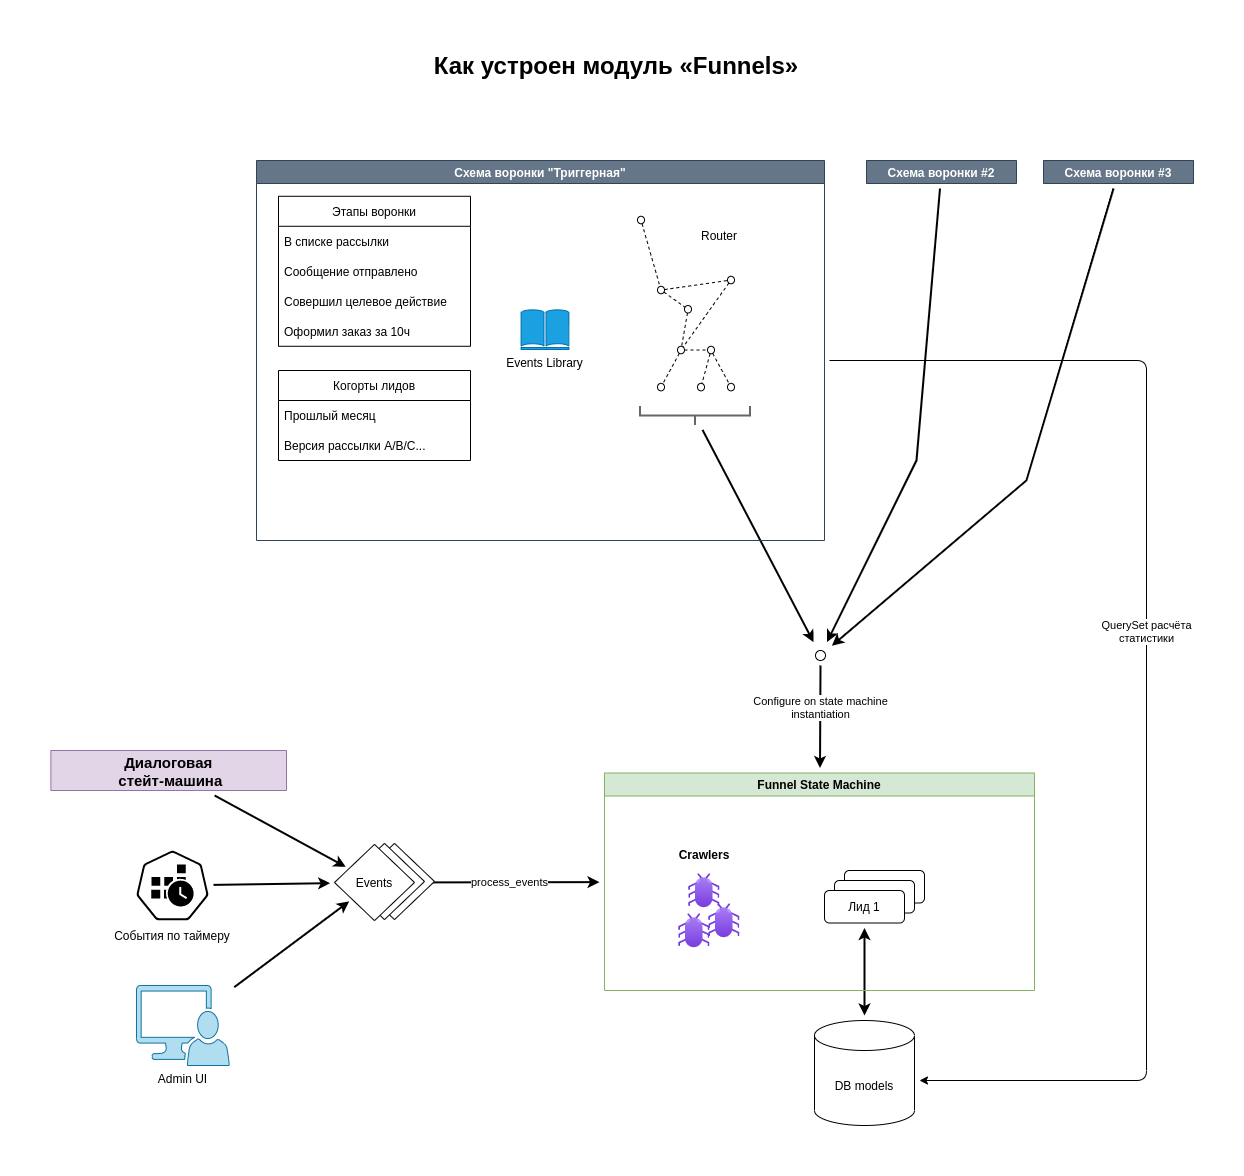

The diagram above was exported from draw.io. Its source (the exported page's mxGraphModel, read from the mxfile embedded in the PNG):
<mxGraphModel dx="-65" dy="2290" grid="1" gridSize="10" guides="1" tooltips="1" connect="1" arrows="1" fold="1" page="1" pageScale="1" pageWidth="1169" pageHeight="827" math="0" shadow="0">
  <root>
    <mxCell id="0" />
    <mxCell id="1" parent="0" />
    <mxCell id="QGY4BUvn_qhMtzgQINTt-1" value="process_events" style="endArrow=classic;html=1;rounded=0;strokeWidth=2;targetPerimeterSpacing=5;sourcePerimeterSpacing=5;" edge="1" parent="1" source="QGY4BUvn_qhMtzgQINTt-56" target="QGY4BUvn_qhMtzgQINTt-43">
      <mxGeometry width="50" height="50" relative="1" as="geometry">
        <mxPoint x="3688" y="-160" as="sourcePoint" />
        <mxPoint x="3568" y="-160" as="targetPoint" />
      </mxGeometry>
    </mxCell>
    <mxCell id="QGY4BUvn_qhMtzgQINTt-2" style="edgeStyle=none;rounded=0;orthogonalLoop=1;jettySize=auto;html=1;startFill=1;endFill=1;sourcePerimeterSpacing=5;targetPerimeterSpacing=5;strokeWidth=2;startArrow=classic;" edge="1" parent="1" source="QGY4BUvn_qhMtzgQINTt-3" target="QGY4BUvn_qhMtzgQINTt-47">
      <mxGeometry relative="1" as="geometry" />
    </mxCell>
    <mxCell id="QGY4BUvn_qhMtzgQINTt-3" value="DB models" style="shape=cylinder3;whiteSpace=wrap;html=1;boundedLbl=1;backgroundOutline=1;size=15;align=center;" vertex="1" parent="1">
      <mxGeometry x="3118" y="160" width="100" height="105" as="geometry" />
    </mxCell>
    <mxCell id="QGY4BUvn_qhMtzgQINTt-4" style="edgeStyle=none;rounded=0;orthogonalLoop=1;jettySize=auto;html=1;endArrow=classic;endFill=1;strokeWidth=2;startArrow=none;startFill=0;targetPerimeterSpacing=10;sourcePerimeterSpacing=5;" edge="1" parent="1" source="QGY4BUvn_qhMtzgQINTt-107" target="QGY4BUvn_qhMtzgQINTt-98">
      <mxGeometry relative="1" as="geometry">
        <mxPoint x="2969" y="-420" as="sourcePoint" />
        <mxPoint x="3100" y="-210" as="targetPoint" />
      </mxGeometry>
    </mxCell>
    <mxCell id="QGY4BUvn_qhMtzgQINTt-14" style="edgeStyle=none;rounded=0;orthogonalLoop=1;jettySize=auto;html=1;startFill=0;endFill=1;strokeWidth=2;targetPerimeterSpacing=10;sourcePerimeterSpacing=5;" edge="1" parent="1" source="QGY4BUvn_qhMtzgQINTt-90" target="QGY4BUvn_qhMtzgQINTt-98">
      <mxGeometry relative="1" as="geometry">
        <mxPoint x="3122" y="-210" as="targetPoint" />
        <mxPoint x="3122" y="-270" as="sourcePoint" />
        <Array as="points">
          <mxPoint x="3220" y="-400" />
        </Array>
      </mxGeometry>
    </mxCell>
    <mxCell id="QGY4BUvn_qhMtzgQINTt-29" style="edgeStyle=none;rounded=0;orthogonalLoop=1;jettySize=auto;html=1;startFill=0;endFill=1;strokeWidth=2;targetPerimeterSpacing=10;sourcePerimeterSpacing=5;" edge="1" parent="1" source="QGY4BUvn_qhMtzgQINTt-91" target="QGY4BUvn_qhMtzgQINTt-98">
      <mxGeometry relative="1" as="geometry">
        <mxPoint x="3140" y="-210" as="targetPoint" />
        <mxPoint x="3330" y="-290" as="sourcePoint" />
        <Array as="points">
          <mxPoint x="3330" y="-380" />
        </Array>
      </mxGeometry>
    </mxCell>
    <mxCell id="QGY4BUvn_qhMtzgQINTt-43" value="Funnel State Machine" style="swimlane;align=center;startSize=23;fillColor=#d5e8d4;strokeColor=#82b366;" vertex="1" parent="1">
      <mxGeometry x="2908" y="-87.5" width="430" height="217.5" as="geometry" />
    </mxCell>
    <mxCell id="QGY4BUvn_qhMtzgQINTt-44" value="" style="group" vertex="1" connectable="0" parent="QGY4BUvn_qhMtzgQINTt-43">
      <mxGeometry x="220" y="97.5" width="100" height="52.5" as="geometry" />
    </mxCell>
    <mxCell id="QGY4BUvn_qhMtzgQINTt-45" value="Лид 1" style="rounded=1;whiteSpace=wrap;html=1;align=center;container=0;" vertex="1" parent="QGY4BUvn_qhMtzgQINTt-44">
      <mxGeometry x="20" width="80" height="32.5" as="geometry" />
    </mxCell>
    <mxCell id="QGY4BUvn_qhMtzgQINTt-46" value="Лид 1" style="rounded=1;whiteSpace=wrap;html=1;align=center;container=0;" vertex="1" parent="QGY4BUvn_qhMtzgQINTt-44">
      <mxGeometry x="10" y="10" width="80" height="32.5" as="geometry" />
    </mxCell>
    <mxCell id="QGY4BUvn_qhMtzgQINTt-47" value="Лид 1" style="rounded=1;whiteSpace=wrap;html=1;align=center;container=0;" vertex="1" parent="QGY4BUvn_qhMtzgQINTt-44">
      <mxGeometry y="20" width="80" height="32.5" as="geometry" />
    </mxCell>
    <mxCell id="QGY4BUvn_qhMtzgQINTt-48" value="" style="group" vertex="1" connectable="0" parent="QGY4BUvn_qhMtzgQINTt-43">
      <mxGeometry x="70" y="66.5" width="65.67000000000007" height="108.25" as="geometry" />
    </mxCell>
    <mxCell id="QGY4BUvn_qhMtzgQINTt-49" value="" style="aspect=fixed;html=1;points=[];align=center;image;fontSize=12;image=img/lib/azure2/general/Bug.svg;fontStyle=1" vertex="1" parent="QGY4BUvn_qhMtzgQINTt-48">
      <mxGeometry x="4.329999999999927" y="74.25" width="31.34" height="34" as="geometry" />
    </mxCell>
    <mxCell id="QGY4BUvn_qhMtzgQINTt-50" value="" style="aspect=fixed;html=1;points=[];align=center;image;fontSize=12;image=img/lib/azure2/general/Bug.svg;fontStyle=1" vertex="1" parent="QGY4BUvn_qhMtzgQINTt-48">
      <mxGeometry x="34.32999999999993" y="64.25" width="31.34" height="34" as="geometry" />
    </mxCell>
    <mxCell id="QGY4BUvn_qhMtzgQINTt-51" value="" style="aspect=fixed;html=1;points=[];align=center;image;fontSize=12;image=img/lib/azure2/general/Bug.svg;fontStyle=1" vertex="1" parent="QGY4BUvn_qhMtzgQINTt-48">
      <mxGeometry x="14.329999999999927" y="34.25" width="31.34" height="34" as="geometry" />
    </mxCell>
    <mxCell id="QGY4BUvn_qhMtzgQINTt-52" value="Crawlers" style="text;html=1;strokeColor=none;fillColor=none;align=center;verticalAlign=middle;whiteSpace=wrap;rounded=0;fontStyle=1" vertex="1" parent="QGY4BUvn_qhMtzgQINTt-48">
      <mxGeometry width="60" height="30" as="geometry" />
    </mxCell>
    <mxCell id="QGY4BUvn_qhMtzgQINTt-53" value="" style="group" vertex="1" connectable="0" parent="1">
      <mxGeometry x="2638" y="-17.129999999999995" width="100" height="76.25" as="geometry" />
    </mxCell>
    <mxCell id="QGY4BUvn_qhMtzgQINTt-54" value="Events" style="rhombus;whiteSpace=wrap;html=1;align=center;" vertex="1" parent="QGY4BUvn_qhMtzgQINTt-53">
      <mxGeometry x="20" width="80" height="76.25" as="geometry" />
    </mxCell>
    <mxCell id="QGY4BUvn_qhMtzgQINTt-55" value="Events" style="rhombus;whiteSpace=wrap;html=1;align=center;" vertex="1" parent="QGY4BUvn_qhMtzgQINTt-53">
      <mxGeometry x="10" width="80" height="76.25" as="geometry" />
    </mxCell>
    <mxCell id="QGY4BUvn_qhMtzgQINTt-56" value="Events" style="rhombus;whiteSpace=wrap;html=1;align=center;" vertex="1" parent="QGY4BUvn_qhMtzgQINTt-53">
      <mxGeometry y="1" width="80" height="76.25" as="geometry" />
    </mxCell>
    <mxCell id="QGY4BUvn_qhMtzgQINTt-63" value="Configure on state machine&lt;br&gt;instantiation" style="edgeStyle=none;rounded=0;orthogonalLoop=1;jettySize=auto;html=1;startFill=0;endFill=1;strokeWidth=2;targetPerimeterSpacing=5;sourcePerimeterSpacing=5;" edge="1" parent="1" source="QGY4BUvn_qhMtzgQINTt-98" target="QGY4BUvn_qhMtzgQINTt-43">
      <mxGeometry x="-0.2" relative="1" as="geometry">
        <mxPoint x="3122" y="-133.9999999999999" as="targetPoint" />
        <mxPoint x="3122" y="-194" as="sourcePoint" />
        <mxPoint as="offset" />
      </mxGeometry>
    </mxCell>
    <mxCell id="QGY4BUvn_qhMtzgQINTt-64" value="Как устроен модуль «Funnels»" style="text;html=1;strokeColor=none;fillColor=none;align=center;verticalAlign=middle;whiteSpace=wrap;rounded=0;fontSize=24;fontStyle=1" vertex="1" parent="1">
      <mxGeometry x="2360" y="-810" width="1120" height="30" as="geometry" />
    </mxCell>
    <mxCell id="QGY4BUvn_qhMtzgQINTt-68" style="edgeStyle=none;rounded=0;orthogonalLoop=1;jettySize=auto;html=1;sourcePerimeterSpacing=5;targetPerimeterSpacing=5;strokeWidth=2;" edge="1" parent="1" source="QGY4BUvn_qhMtzgQINTt-65" target="QGY4BUvn_qhMtzgQINTt-56">
      <mxGeometry relative="1" as="geometry" />
    </mxCell>
    <mxCell id="QGY4BUvn_qhMtzgQINTt-65" value="Диалоговая&#10; стейт-машина" style="swimlane;fontSize=15;spacingLeft=0;align=center;spacing=5;startSize=40;fillColor=#e1d5e7;strokeColor=#9673a6;" vertex="1" collapsed="1" parent="1">
      <mxGeometry x="2354.38" y="-110" width="235.62" height="40" as="geometry">
        <mxRectangle x="2200" y="320" width="180" height="80" as="alternateBounds" />
      </mxGeometry>
    </mxCell>
    <mxCell id="QGY4BUvn_qhMtzgQINTt-69" style="edgeStyle=none;rounded=0;orthogonalLoop=1;jettySize=auto;html=1;sourcePerimeterSpacing=5;targetPerimeterSpacing=5;strokeWidth=2;" edge="1" parent="1" source="QGY4BUvn_qhMtzgQINTt-66">
      <mxGeometry relative="1" as="geometry">
        <mxPoint x="2633.6878587233896" y="22.65419794324839" as="targetPoint" />
      </mxGeometry>
    </mxCell>
    <mxCell id="QGY4BUvn_qhMtzgQINTt-66" value="" style="sketch=0;html=1;dashed=0;whitespace=wrap;points=[[0.005,0.63,0],[0.1,0.2,0],[0.9,0.2,0],[0.5,0,0],[0.995,0.63,0],[0.72,0.99,0],[0.5,1,0],[0.28,0.99,0]];shape=mxgraph.kubernetes.icon;prIcon=cronjob" vertex="1" parent="1">
      <mxGeometry x="2440" y="-10" width="72" height="70" as="geometry" />
    </mxCell>
    <mxCell id="QGY4BUvn_qhMtzgQINTt-71" value="События по таймеру" style="text;html=1;strokeColor=none;fillColor=none;align=center;verticalAlign=middle;whiteSpace=wrap;rounded=0;shadow=0;dashed=0;" vertex="1" parent="1">
      <mxGeometry x="2394" y="60" width="164" height="30" as="geometry" />
    </mxCell>
    <mxCell id="QGY4BUvn_qhMtzgQINTt-73" style="edgeStyle=none;rounded=0;orthogonalLoop=1;jettySize=auto;html=1;sourcePerimeterSpacing=5;targetPerimeterSpacing=5;strokeWidth=2;" edge="1" parent="1" source="QGY4BUvn_qhMtzgQINTt-72" target="QGY4BUvn_qhMtzgQINTt-56">
      <mxGeometry relative="1" as="geometry" />
    </mxCell>
    <mxCell id="QGY4BUvn_qhMtzgQINTt-72" value="Admin UI" style="sketch=0;pointerEvents=1;shadow=0;dashed=0;html=1;labelPosition=center;verticalLabelPosition=bottom;verticalAlign=top;align=center;shape=mxgraph.mscae.system_center.admin_console;fillColor=#b1ddf0;strokeColor=#10739e;" vertex="1" parent="1">
      <mxGeometry x="2440" y="125" width="92.81" height="80" as="geometry" />
    </mxCell>
    <mxCell id="QGY4BUvn_qhMtzgQINTt-106" value="QuerySet расчёта&lt;br&gt;статистики" style="edgeStyle=orthogonalEdgeStyle;rounded=1;sketch=0;orthogonalLoop=1;jettySize=auto;html=1;targetPerimeterSpacing=5;sourcePerimeterSpacing=5;" edge="1" parent="1" source="QGY4BUvn_qhMtzgQINTt-88" target="QGY4BUvn_qhMtzgQINTt-3">
      <mxGeometry x="-0.0691" relative="1" as="geometry">
        <mxPoint x="2840" y="70" as="targetPoint" />
        <Array as="points">
          <mxPoint x="3450" y="-500" />
          <mxPoint x="3450" y="220" />
        </Array>
        <mxPoint as="offset" />
      </mxGeometry>
    </mxCell>
    <mxCell id="QGY4BUvn_qhMtzgQINTt-88" value="Схема воронки &quot;Триггерная&quot;" style="swimlane;rounded=0;sketch=0;fillColor=#647687;strokeColor=#314354;fontColor=#ffffff;" vertex="1" parent="1">
      <mxGeometry x="2560" y="-700" width="568" height="380" as="geometry" />
    </mxCell>
    <mxCell id="QGY4BUvn_qhMtzgQINTt-84" value="Этапы воронки" style="swimlane;fontStyle=0;childLayout=stackLayout;horizontal=1;startSize=30;horizontalStack=0;resizeParent=1;resizeParentMax=0;resizeLast=0;collapsible=1;marginBottom=0;rounded=0;sketch=0;" vertex="1" parent="QGY4BUvn_qhMtzgQINTt-88">
      <mxGeometry x="22" y="35.779999999999994" width="192" height="150" as="geometry" />
    </mxCell>
    <mxCell id="QGY4BUvn_qhMtzgQINTt-85" value="В списке рассылки" style="text;strokeColor=none;fillColor=none;align=left;verticalAlign=middle;spacingLeft=4;spacingRight=4;overflow=hidden;points=[[0,0.5],[1,0.5]];portConstraint=eastwest;rotatable=0;rounded=0;sketch=0;" vertex="1" parent="QGY4BUvn_qhMtzgQINTt-84">
      <mxGeometry y="30" width="192" height="30" as="geometry" />
    </mxCell>
    <mxCell id="QGY4BUvn_qhMtzgQINTt-86" value="Сообщение отправлено" style="text;strokeColor=none;fillColor=none;align=left;verticalAlign=middle;spacingLeft=4;spacingRight=4;overflow=hidden;points=[[0,0.5],[1,0.5]];portConstraint=eastwest;rotatable=0;rounded=0;sketch=0;" vertex="1" parent="QGY4BUvn_qhMtzgQINTt-84">
      <mxGeometry y="60" width="192" height="30" as="geometry" />
    </mxCell>
    <mxCell id="QGY4BUvn_qhMtzgQINTt-87" value="Совершил целевое действие" style="text;strokeColor=none;fillColor=none;align=left;verticalAlign=middle;spacingLeft=4;spacingRight=4;overflow=hidden;points=[[0,0.5],[1,0.5]];portConstraint=eastwest;rotatable=0;rounded=0;sketch=0;" vertex="1" parent="QGY4BUvn_qhMtzgQINTt-84">
      <mxGeometry y="90" width="192" height="30" as="geometry" />
    </mxCell>
    <mxCell id="QGY4BUvn_qhMtzgQINTt-89" value="Оформил заказ за 10ч" style="text;strokeColor=none;fillColor=none;align=left;verticalAlign=middle;spacingLeft=4;spacingRight=4;overflow=hidden;points=[[0,0.5],[1,0.5]];portConstraint=eastwest;rotatable=0;rounded=0;sketch=0;" vertex="1" parent="QGY4BUvn_qhMtzgQINTt-84">
      <mxGeometry y="120" width="192" height="30" as="geometry" />
    </mxCell>
    <mxCell id="QGY4BUvn_qhMtzgQINTt-16" value="" style="ellipse;whiteSpace=wrap;html=1;align=center;" vertex="1" parent="QGY4BUvn_qhMtzgQINTt-88">
      <mxGeometry x="471" y="115.77999999999997" width="7" height="7.5" as="geometry" />
    </mxCell>
    <mxCell id="QGY4BUvn_qhMtzgQINTt-18" value="" style="ellipse;whiteSpace=wrap;html=1;align=center;" vertex="1" parent="QGY4BUvn_qhMtzgQINTt-88">
      <mxGeometry x="401" y="125.77999999999997" width="7" height="7.5" as="geometry" />
    </mxCell>
    <mxCell id="QGY4BUvn_qhMtzgQINTt-19" value="" style="ellipse;whiteSpace=wrap;html=1;align=center;" vertex="1" parent="QGY4BUvn_qhMtzgQINTt-88">
      <mxGeometry x="381" y="55.77999999999997" width="7" height="7.5" as="geometry" />
    </mxCell>
    <mxCell id="QGY4BUvn_qhMtzgQINTt-20" value="" style="ellipse;whiteSpace=wrap;html=1;align=center;" vertex="1" parent="QGY4BUvn_qhMtzgQINTt-88">
      <mxGeometry x="421" y="185.77999999999997" width="7" height="7.5" as="geometry" />
    </mxCell>
    <mxCell id="QGY4BUvn_qhMtzgQINTt-21" style="edgeStyle=none;rounded=0;orthogonalLoop=1;jettySize=auto;html=1;dashed=1;endArrow=none;endFill=0;strokeWidth=1;" edge="1" parent="QGY4BUvn_qhMtzgQINTt-88" source="QGY4BUvn_qhMtzgQINTt-18" target="QGY4BUvn_qhMtzgQINTt-16">
      <mxGeometry relative="1" as="geometry" />
    </mxCell>
    <mxCell id="QGY4BUvn_qhMtzgQINTt-22" style="edgeStyle=none;rounded=0;orthogonalLoop=1;jettySize=auto;html=1;strokeWidth=1;dashed=1;endArrow=none;endFill=0;" edge="1" parent="QGY4BUvn_qhMtzgQINTt-88" source="QGY4BUvn_qhMtzgQINTt-19" target="QGY4BUvn_qhMtzgQINTt-18">
      <mxGeometry relative="1" as="geometry">
        <mxPoint x="670" y="53.27999999999997" as="targetPoint" />
      </mxGeometry>
    </mxCell>
    <mxCell id="QGY4BUvn_qhMtzgQINTt-23" style="edgeStyle=none;rounded=0;orthogonalLoop=1;jettySize=auto;html=1;dashed=1;endArrow=none;endFill=0;strokeWidth=1;" edge="1" parent="QGY4BUvn_qhMtzgQINTt-88" source="QGY4BUvn_qhMtzgQINTt-16" target="QGY4BUvn_qhMtzgQINTt-20">
      <mxGeometry relative="1" as="geometry" />
    </mxCell>
    <mxCell id="QGY4BUvn_qhMtzgQINTt-24" value="Router" style="text;html=1;strokeColor=none;fillColor=none;align=center;verticalAlign=middle;whiteSpace=wrap;rounded=0;" vertex="1" parent="QGY4BUvn_qhMtzgQINTt-88">
      <mxGeometry x="408" y="60.180000000000064" width="110" height="30" as="geometry" />
    </mxCell>
    <mxCell id="QGY4BUvn_qhMtzgQINTt-25" value="" style="ellipse;whiteSpace=wrap;html=1;align=center;" vertex="1" parent="QGY4BUvn_qhMtzgQINTt-88">
      <mxGeometry x="451" y="185.77999999999997" width="7" height="7.5" as="geometry" />
    </mxCell>
    <mxCell id="QGY4BUvn_qhMtzgQINTt-26" style="edgeStyle=none;rounded=0;orthogonalLoop=1;jettySize=auto;html=1;dashed=1;endArrow=none;endFill=0;strokeWidth=1;" edge="1" parent="QGY4BUvn_qhMtzgQINTt-88" source="QGY4BUvn_qhMtzgQINTt-20" target="QGY4BUvn_qhMtzgQINTt-25">
      <mxGeometry relative="1" as="geometry" />
    </mxCell>
    <mxCell id="QGY4BUvn_qhMtzgQINTt-27" style="edgeStyle=none;rounded=0;orthogonalLoop=1;jettySize=auto;html=1;dashed=1;endArrow=none;endFill=0;strokeWidth=1;" edge="1" parent="QGY4BUvn_qhMtzgQINTt-88" source="QGY4BUvn_qhMtzgQINTt-28" target="QGY4BUvn_qhMtzgQINTt-20">
      <mxGeometry relative="1" as="geometry" />
    </mxCell>
    <mxCell id="QGY4BUvn_qhMtzgQINTt-28" value="" style="ellipse;whiteSpace=wrap;html=1;align=center;" vertex="1" parent="QGY4BUvn_qhMtzgQINTt-88">
      <mxGeometry x="428" y="145.02999999999997" width="7" height="7.5" as="geometry" />
    </mxCell>
    <mxCell id="QGY4BUvn_qhMtzgQINTt-17" style="edgeStyle=none;rounded=0;orthogonalLoop=1;jettySize=auto;html=1;dashed=1;endArrow=none;endFill=0;strokeWidth=1;" edge="1" parent="QGY4BUvn_qhMtzgQINTt-88" source="QGY4BUvn_qhMtzgQINTt-18" target="QGY4BUvn_qhMtzgQINTt-28">
      <mxGeometry relative="1" as="geometry" />
    </mxCell>
    <mxCell id="QGY4BUvn_qhMtzgQINTt-92" value="" style="ellipse;whiteSpace=wrap;html=1;align=center;" vertex="1" parent="QGY4BUvn_qhMtzgQINTt-88">
      <mxGeometry x="401" y="222.85000000000002" width="7" height="7.5" as="geometry" />
    </mxCell>
    <mxCell id="QGY4BUvn_qhMtzgQINTt-93" value="" style="ellipse;whiteSpace=wrap;html=1;align=center;" vertex="1" parent="QGY4BUvn_qhMtzgQINTt-88">
      <mxGeometry x="441" y="222.85000000000002" width="7" height="7.5" as="geometry" />
    </mxCell>
    <mxCell id="QGY4BUvn_qhMtzgQINTt-94" value="" style="ellipse;whiteSpace=wrap;html=1;align=center;" vertex="1" parent="QGY4BUvn_qhMtzgQINTt-88">
      <mxGeometry x="471" y="222.85000000000002" width="7" height="7.5" as="geometry" />
    </mxCell>
    <mxCell id="QGY4BUvn_qhMtzgQINTt-95" style="edgeStyle=none;rounded=0;orthogonalLoop=1;jettySize=auto;html=1;dashed=1;endArrow=none;endFill=0;strokeWidth=1;" edge="1" parent="QGY4BUvn_qhMtzgQINTt-88" source="QGY4BUvn_qhMtzgQINTt-25" target="QGY4BUvn_qhMtzgQINTt-93">
      <mxGeometry relative="1" as="geometry">
        <mxPoint x="438.0000000001337" y="199.52999999999997" as="sourcePoint" />
        <mxPoint x="460.99999999999545" y="199.52999999999997" as="targetPoint" />
      </mxGeometry>
    </mxCell>
    <mxCell id="QGY4BUvn_qhMtzgQINTt-96" style="edgeStyle=none;rounded=0;orthogonalLoop=1;jettySize=auto;html=1;dashed=1;endArrow=none;endFill=0;strokeWidth=1;" edge="1" parent="QGY4BUvn_qhMtzgQINTt-88" source="QGY4BUvn_qhMtzgQINTt-25" target="QGY4BUvn_qhMtzgQINTt-94">
      <mxGeometry relative="1" as="geometry">
        <mxPoint x="438.0000000001337" y="199.52999999999997" as="sourcePoint" />
        <mxPoint x="460.99999999999545" y="199.52999999999997" as="targetPoint" />
      </mxGeometry>
    </mxCell>
    <mxCell id="QGY4BUvn_qhMtzgQINTt-97" style="edgeStyle=none;rounded=0;orthogonalLoop=1;jettySize=auto;html=1;dashed=1;endArrow=none;endFill=0;strokeWidth=1;" edge="1" parent="QGY4BUvn_qhMtzgQINTt-88" source="QGY4BUvn_qhMtzgQINTt-20" target="QGY4BUvn_qhMtzgQINTt-92">
      <mxGeometry relative="1" as="geometry">
        <mxPoint x="434.5" y="203.27999999999997" as="sourcePoint" />
        <mxPoint x="434.5" y="232.8499999999999" as="targetPoint" />
      </mxGeometry>
    </mxCell>
    <mxCell id="QGY4BUvn_qhMtzgQINTt-107" value="" style="strokeWidth=2;html=1;shape=mxgraph.flowchart.annotation_2;align=left;labelPosition=right;pointerEvents=1;fontFamily=Verdana;fontSize=10;fontColor=#333333;rounded=0;sketch=0;rotation=-90;fillColor=#f5f5f5;strokeColor=#666666;" vertex="1" parent="QGY4BUvn_qhMtzgQINTt-88">
      <mxGeometry x="429" y="200" width="19" height="110" as="geometry" />
    </mxCell>
    <mxCell id="QGY4BUvn_qhMtzgQINTt-108" value="Когорты лидов" style="swimlane;fontStyle=0;childLayout=stackLayout;horizontal=1;startSize=30;horizontalStack=0;resizeParent=1;resizeParentMax=0;resizeLast=0;collapsible=1;marginBottom=0;rounded=0;sketch=0;" vertex="1" parent="QGY4BUvn_qhMtzgQINTt-88">
      <mxGeometry x="22" y="210" width="192" height="90" as="geometry" />
    </mxCell>
    <mxCell id="QGY4BUvn_qhMtzgQINTt-110" value="Прошлый месяц" style="text;strokeColor=none;fillColor=none;align=left;verticalAlign=middle;spacingLeft=4;spacingRight=4;overflow=hidden;points=[[0,0.5],[1,0.5]];portConstraint=eastwest;rotatable=0;rounded=0;sketch=0;" vertex="1" parent="QGY4BUvn_qhMtzgQINTt-108">
      <mxGeometry y="30" width="192" height="30" as="geometry" />
    </mxCell>
    <mxCell id="QGY4BUvn_qhMtzgQINTt-112" value="Версия рассылки A/B/C..." style="text;strokeColor=none;fillColor=none;align=left;verticalAlign=middle;spacingLeft=4;spacingRight=4;overflow=hidden;points=[[0,0.5],[1,0.5]];portConstraint=eastwest;rotatable=0;rounded=0;sketch=0;" vertex="1" parent="QGY4BUvn_qhMtzgQINTt-108">
      <mxGeometry y="60" width="192" height="30" as="geometry" />
    </mxCell>
    <mxCell id="QGY4BUvn_qhMtzgQINTt-60" value="Events Library" style="shadow=0;dashed=0;html=1;labelPosition=center;verticalLabelPosition=bottom;verticalAlign=top;align=center;outlineConnect=0;shape=mxgraph.veeam.library;fillColor=#1ba1e2;strokeColor=#006EAF;fontColor=#000000;" vertex="1" parent="QGY4BUvn_qhMtzgQINTt-88">
      <mxGeometry x="264.59000000000015" y="149" width="47.81" height="40" as="geometry" />
    </mxCell>
    <mxCell id="QGY4BUvn_qhMtzgQINTt-90" value="Схема воронки #2" style="swimlane;rounded=0;sketch=0;fillColor=#647687;fontColor=#ffffff;strokeColor=#314354;" vertex="1" collapsed="1" parent="1">
      <mxGeometry x="3170" y="-700" width="150" height="23" as="geometry">
        <mxRectangle x="3118" y="-1120" width="200" height="200" as="alternateBounds" />
      </mxGeometry>
    </mxCell>
    <mxCell id="QGY4BUvn_qhMtzgQINTt-91" value="Схема воронки #3" style="swimlane;rounded=0;sketch=0;fillColor=#647687;fontColor=#ffffff;strokeColor=#314354;" vertex="1" collapsed="1" parent="1">
      <mxGeometry x="3347" y="-700" width="150" height="23" as="geometry">
        <mxRectangle x="3118" y="-1120" width="200" height="200" as="alternateBounds" />
      </mxGeometry>
    </mxCell>
    <mxCell id="QGY4BUvn_qhMtzgQINTt-98" value="" style="ellipse;whiteSpace=wrap;html=1;aspect=fixed;rounded=0;sketch=0;" vertex="1" parent="1">
      <mxGeometry x="3119" y="-210" width="10" height="10" as="geometry" />
    </mxCell>
  </root>
</mxGraphModel>